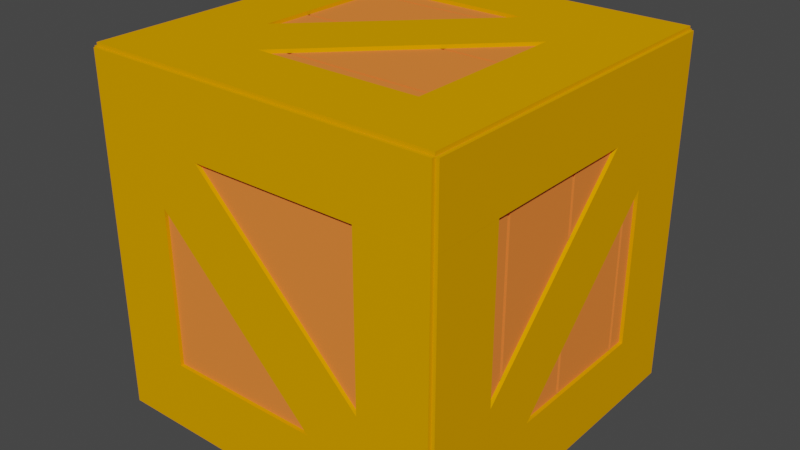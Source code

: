 # Source: blend.blend  (saved by Blender 3.4.6; exported with 4.5.12 LTS)
import bpy
from mathutils import Matrix  # noqa: F401  (used for matrix-valued properties, if any)

bpy.ops.wm.read_factory_settings(use_empty=True)
scene = bpy.context.scene
scene.name = 'Scene'

# ---- collections
col_collection = bpy.data.collections.new('Collection'); scene.collection.children.link(col_collection)

# ---- materials (node trees are filled in below, after node groups)
mat_001 = bpy.data.materials.new('매테리얼.001')
mat_001.use_transparent_shadow = False
mat_001.diffuse_color = (1.0, 0.2353, 0.04503, 1.0)
mat_x = bpy.data.materials.new('매테리얼')
mat_x.use_transparent_shadow = False
mat_x.diffuse_color = (0.8, 0.3411, 0.0, 1.0)
mat_002 = bpy.data.materials.new('매테리얼.002')
mat_002.use_transparent_shadow = False
mat_002.diffuse_color = (0.8, 0.3411, 0.0, 1.0)
mat_004 = bpy.data.materials.new('매테리얼.004')
mat_004.use_transparent_shadow = False
mat_004.diffuse_color = (0.8, 0.3411, 0.0, 1.0)
mat_006 = bpy.data.materials.new('매테리얼.006')
mat_006.use_transparent_shadow = False
mat_006.diffuse_color = (0.8, 0.3411, 0.0, 1.0)
mat_007 = bpy.data.materials.new('매테리얼.007')
mat_007.use_transparent_shadow = False
mat_007.diffuse_color = (0.8, 0.3411, 0.0, 1.0)
mat_008 = bpy.data.materials.new('매테리얼.008')
mat_008.use_transparent_shadow = False
mat_008.diffuse_color = (0.8, 0.3411, 0.0, 1.0)

# ---- material node trees

# ---- world
world_world = bpy.data.worlds.new('World'); scene.world = world_world
world_world.use_nodes = True; world_world.node_tree.nodes.clear()
_N = world_world.node_tree.nodes; _L = world_world.node_tree.links
n0 = _N.new('ShaderNodeOutputWorld'); n0.name = 'World Output'; n0.location = (300, 300)
n1 = _N.new('ShaderNodeBackground'); n1.name = 'Background'; n1.location = (10, 300)
n1.inputs[0].default_value = (0.05088, 0.05088, 0.05088, 1.0)
_L.new(n1.outputs[0], n0.inputs[0])
n0.is_active_output = True
world_world.color = (0.05088, 0.05088, 0.05088)
world_world.use_sun_shadow = False
world_world.sun_shadow_jitter_overblur = 0.0

# ---- meshes
me_x = bpy.data.meshes.new('큐브')
me_x.from_pydata([(-1.0, -1.0, -1.0), (-1.0, -1.0, 1.0), (-1.0, 1.0, -1.0), (-1.0, 1.0, 1.0), (1.0, -1.0, -1.0), (1.0, -1.0, 1.0), (1.0, 1.0, -1.0), (1.0, 1.0, 1.0), (-1.0, 0.51, 1.0), (-1.0, 0.49, 1.0), (-1.0, 0.49, -1.0), (-1.0, 0.51, -1.0), (1.0, 0.49, 1.0), (1.0, 0.51, 1.0), (1.0, 0.51, -1.0), (1.0, 0.49, -1.0), (-1.0, 0.01, 1.0), (-1.0, -0.01, 1.0), (-1.0, 0.01, -1.0), (-1.0, -0.01, -1.0), (1.0, -0.01, -1.0), (1.0, 0.01, -1.0), (1.0, 0.01, 1.0), (1.0, -0.01, 1.0), (-1.0, -0.49, 1.0), (-1.0, -0.51, 1.0), (-1.0, -0.51, -1.0), (-1.0, -0.49, -1.0), (1.0, -0.49, -1.0), (1.0, -0.51, -1.0), (1.0, -0.51, 1.0), (1.0, -0.49, 1.0)], [], [(3, 2, 11, 8), (9, 10, 18, 16), (17, 19, 27, 24), (0, 1, 25, 26), (2, 3, 7, 6), (15, 12, 22, 21), (20, 23, 31, 28), (5, 4, 29, 30), (6, 7, 13, 14), (4, 5, 1, 0), (18, 10, 15, 21), (19, 20, 28, 27), (4, 0, 26, 29), (2, 6, 14, 11), (25, 1, 5, 30), (31, 23, 17, 24), (22, 12, 9, 16), (13, 7, 3, 8), (14, 13, 8, 11), (9, 12, 15, 10), (16, 18, 21, 22), (17, 23, 20, 19), (24, 27, 28, 31), (29, 26, 25, 30)])
me_x.polygons.foreach_set('material_index', [0, 0, 0, 0, 0, 0, 0, 0, 0, 0, 0, 0, 0, 0, 0, 0, 0, 0, 568, 568, 568, 568, 568, 568])
_uv = me_x.uv_layers.new(name='UV 맵')
_uv.uv.foreach_set('vector', [0.625, 0.25, 0.375, 0.25, 0.375, 0.1887, 0.625, 0.1887, 0.625, 0.1863, 0.375, 0.1863, 0.375, 0.1262, 0.625, 0.1262, 0.625, 0.1238, 0.375, 0.1238, 0.375, 0.06375, 0.625, 0.06375, 0.375, 0.0, 0.625, 0.0, 0.625, 0.06125, 0.375, 0.06125, 0.375, 0.25, 0.625, 0.25, 0.625, 0.5, 0.375, 0.5, 0.375, 0.5638, 0.625, 0.5638, 0.625, 0.6238, 0.375, 0.6238, 0.375, 0.6263, 0.625, 0.6263, 0.625, 0.6863, 0.375, 0.6863, 0.625, 0.75, 0.375, 0.75, 0.375, 0.6888, 0.625, 0.6888, 0.375, 0.5, 0.625, 0.5, 0.625, 0.5612, 0.375, 0.5612, 0.375, 0.75, 0.625, 0.75, 0.625, 1.0, 0.375, 1.0, 0.125, 0.6238, 0.125, 0.5638, 0.375, 0.5638, 0.375, 0.6238, 0.125, 0.6263, 0.375, 0.6263, 0.375, 0.6863, 0.125, 0.6863, 0.375, 0.75, 0.125, 0.75, 0.125, 0.6888, 0.375, 0.6888, 0.125, 0.5, 0.375, 0.5, 0.375, 0.5612, 0.125, 0.5612, 0.875, 0.6888, 0.875, 0.75, 0.625, 0.75, 0.625, 0.6888, 0.625, 0.6863, 0.625, 0.6263, 0.875, 0.6263, 0.875, 0.6863, 0.625, 0.6238, 0.625, 0.5638, 0.875, 0.5638, 0.875, 0.6238, 0.625, 0.5612, 0.625, 0.5, 0.875, 0.5, 0.875, 0.5612, 0.4395, 0.4425, 0.5605, 0.4425, 0.5605, 0.3075, 0.4395, 0.3075, 0.5605, 0.9425, 0.5605, 0.8075, 0.4395, 0.8075, 0.4395, 0.9425, 0.5763, 0.304, 0.4237, 0.304, 0.4237, 0.446, 0.5763, 0.446, 0.5763, 0.946, 0.5763, 0.804, 0.4237, 0.804, 0.4237, 0.946, 0.5883, 0.283, 0.4117, 0.283, 0.4117, 0.467, 0.5883, 0.467, 0.4117, 0.783, 0.4117, 0.967, 0.5883, 0.967, 0.5883, 0.783])
me_x.materials.append(mat_001)
me_x.update()
me_005 = bpy.data.meshes.new('큐브.005')
me_005.from_pydata([(-1.0, -1.0, 1.0), (-1.0, 1.0, 1.0), (1.0, -1.0, 1.0), (1.0, 1.0, 1.0), (-1.0, -1.0, -0.6), (-1.0, 1.0, -0.6), (1.0, 1.0, -0.6), (1.0, -1.0, -0.6)], [], [(4, 0, 1, 5), (5, 1, 3, 6), (6, 3, 2, 7), (7, 2, 0, 4), (3, 1, 0, 2), (5, 6, 7, 4)])
me_005.polygons.foreach_set('material_index', [0, 0, 0, 0, 0, 568])
_uv = me_005.uv_layers.new(name='UV 맵')
_uv.uv.foreach_set('vector', [0.425, 0.0, 0.625, 0.0, 0.625, 0.25, 0.425, 0.25, 0.425, 0.25, 0.625, 0.25, 0.625, 0.5, 0.425, 0.5, 0.425, 0.5, 0.625, 0.5, 0.625, 0.75, 0.425, 0.75, 0.425, 0.75, 0.625, 0.75, 0.625, 1.0, 0.425, 1.0, 0.625, 0.5, 0.875, 0.5, 0.875, 0.75, 0.625, 0.75, 0.575, 0.3125, 0.575, 0.4375, 0.575, 0.4375, 0.575, 0.3125])
me_005.materials.append(mat_x)
me_005.update()
me_006 = bpy.data.meshes.new('큐브.006')
me_006.from_pydata([(-1.0, -1.0, -1.0), (-1.0, 1.0, -1.0), (1.0, -1.0, -1.0), (1.0, 1.0, -1.0), (-1.0, 1.0, 0.6), (1.0, 1.0, 0.6), (1.0, -1.0, 0.6), (-1.0, -1.0, 0.6)], [], [(4, 1, 0, 7), (5, 3, 1, 4), (6, 2, 3, 5), (7, 0, 2, 6), (1, 3, 2, 0), (7, 6, 5, 4)])
me_006.polygons.foreach_set('material_index', [0, 0, 0, 0, 0, 568])
_uv = me_006.uv_layers.new(name='UV 맵')
_uv.uv.foreach_set('vector', [0.575, 0.25, 0.375, 0.25, 0.375, 0.0, 0.575, 0.0, 0.575, 0.5, 0.375, 0.5, 0.375, 0.25, 0.575, 0.25, 0.575, 0.75, 0.375, 0.75, 0.375, 0.5, 0.575, 0.5, 0.575, 1.0, 0.375, 1.0, 0.375, 0.75, 0.575, 0.75, 0.125, 0.5, 0.375, 0.5, 0.375, 0.75, 0.125, 0.75, 0.375, 1.0, 0.375, 0.75, 0.375, 0.75, 0.375, 1.0])
me_006.materials.append(mat_x)
me_006.update()
me_007 = bpy.data.meshes.new('큐브.007')
me_007.from_pydata([(-1.0, -1.0, 1.0), (-1.0, 1.0, 1.0), (1.0, -1.0, 1.0), (1.0, 1.0, 1.0), (-1.0, -1.0, -0.6), (-1.0, 1.0, -0.6), (1.0, 1.0, -0.6), (1.0, -1.0, -0.6)], [], [(4, 0, 1, 5), (5, 1, 3, 6), (6, 3, 2, 7), (7, 2, 0, 4), (3, 1, 0, 2), (5, 6, 7, 4)])
me_007.polygons.foreach_set('material_index', [0, 0, 0, 0, 0, 568])
_uv = me_007.uv_layers.new(name='UV 맵')
_uv.uv.foreach_set('vector', [0.425, 0.0, 0.625, 0.0, 0.625, 0.25, 0.425, 0.25, 0.425, 0.25, 0.625, 0.25, 0.625, 0.5, 0.425, 0.5, 0.425, 0.5, 0.625, 0.5, 0.625, 0.75, 0.425, 0.75, 0.425, 0.75, 0.625, 0.75, 0.625, 1.0, 0.425, 1.0, 0.625, 0.5, 0.875, 0.5, 0.875, 0.75, 0.625, 0.75, 0.425, 0.9375, 0.425, 0.8125, 0.425, 0.8125, 0.425, 0.9375])
me_007.materials.append(mat_x)
me_007.update()
me_010 = bpy.data.meshes.new('큐브.010')
me_010.from_pydata([(-1.0, -1.0, -1.0), (-1.0, 1.0, -1.0), (1.0, -1.0, -1.0), (1.0, 1.0, -1.0), (-1.0, -1.0, 0.6), (-1.0, 1.0, 0.6), (1.0, 1.0, 0.6), (1.0, -1.0, 0.6), (1.0, 1.0, 0.6), (1.0, -1.0, 0.6)], [], [(1, 0, 4, 5), (6, 8, 3, 1, 5), (9, 2, 3, 8), (7, 4, 0, 2, 9), (1, 3, 2, 0), (5, 4, 7, 6), (6, 7, 9, 8)])
me_010.polygons.foreach_set('material_index', [0, 0, 0, 0, 0, 568, 568])
_uv = me_010.uv_layers.new(name='UV 맵')
_uv.uv.foreach_set('vector', [0.375, 0.25, 0.375, 0.0, 0.575, 0.0, 0.575, 0.25, 0.575, 0.5, 0.575, 0.5, 0.375, 0.5, 0.375, 0.25, 0.575, 0.25, 0.575, 0.75, 0.375, 0.75, 0.375, 0.5, 0.575, 0.5, 0.575, 0.75, 0.575, 1.0, 0.375, 1.0, 0.375, 0.75, 0.575, 0.75, 0.125, 0.5, 0.375, 0.5, 0.375, 0.75, 0.125, 0.75, 0.575, 0.25, 0.575, 0.25, 0.575, 0.5, 0.575, 0.5, 0.575, 0.4375, 0.575, 0.4375, 0.575, 0.4375, 0.575, 0.4375])
me_010.materials.append(mat_x)
me_010.update()
me_016 = bpy.data.meshes.new('큐브.016')
me_016.from_pydata([(-1.0, -1.0, -0.6485), (1.0, -1.0, -0.6485), (-1.0, 0.08983, -0.8665), (-1.0, 1.0, -0.6845), (1.0, 1.0, -0.6845), (1.0, 0.08983, -0.8665), (-1.0, 0.08983, 0.8306), (-1.0, -0.7574, 1.0), (-1.0, -1.0, 0.6126), (1.0, 0.08983, 0.8306), (1.0, -0.7574, 1.0), (1.0, -1.0, 0.6126), (-1.0, -0.7574, 1.0), (-1.0, 1.0, 0.6485), (1.0, 1.0, 0.6485), (1.0, -0.7574, 1.0)], [], [(3, 2, 0, 8, 6, 7, 12, 13), (4, 3, 13, 14), (15, 10, 9, 11, 1, 5, 4, 14), (8, 0, 1, 11), (12, 7, 10, 15), (1, 0, 2, 5), (3, 4, 5, 2), (11, 9, 6, 8), (6, 9, 10, 7), (15, 14, 13, 12)])
me_016.polygons.foreach_set('material_index', [0, 0, 0, 0, 0, 568, 568, 568, 568, 568])
_uv = me_016.uv_layers.new(name='UV 맵')
_uv.uv.foreach_set('vector', [0.4144, 0.25, 0.3917, 0.1362, 0.4189, 0.0, 0.5766, 0.0, 0.6038, 0.1362, 0.625, 0.03033, 0.625, 0.03033, 0.5811, 0.25, 0.4144, 0.5, 0.4144, 0.25, 0.5811, 0.25, 0.5811, 0.5, 0.625, 0.7197, 0.625, 0.7197, 0.6038, 0.6138, 0.5766, 0.75, 0.4189, 0.75, 0.3917, 0.6138, 0.4144, 0.5, 0.5811, 0.5, 0.5766, 1.0, 0.4189, 1.0, 0.4189, 0.75, 0.5766, 0.75, 0.875, 0.7197, 0.875, 0.7197, 0.625, 0.7197, 0.625, 0.7197, 0.5365, 0.8663, 0.5365, 0.8837, 0.575, 0.8837, 0.575, 0.8663, 0.4572, 0.8837, 0.4572, 0.8663, 0.425, 0.8663, 0.425, 0.8837, 0.5365, 0.3837, 0.575, 0.3837, 0.575, 0.3663, 0.5365, 0.3663, 0.575, 0.3663, 0.575, 0.3837, 0.575, 0.3837, 0.575, 0.3663, 0.395, 0.3837, 0.4572, 0.3837, 0.4572, 0.3663, 0.395, 0.3663])
me_016.materials.append(mat_x)
me_016.update()
me_023 = bpy.data.meshes.new('큐브.023')
me_023.from_pydata([(-1.0, -1.0, -0.6485), (1.0, -1.0, -0.6485), (-1.0, 0.08983, -0.8665), (-1.0, 1.0, -0.6845), (1.0, 1.0, -0.6845), (1.0, 0.08983, -0.8665), (-1.0, 0.08983, 0.8306), (-1.0, -0.7574, 1.0), (-1.0, -1.0, 0.6126), (1.0, 0.08983, 0.8306), (1.0, -0.7574, 1.0), (1.0, -1.0, 0.6126), (-1.0, -0.7574, 1.0), (-1.0, 1.0, 0.6485), (1.0, 1.0, 0.6485), (1.0, -0.7574, 1.0)], [], [(3, 2, 0, 8, 6, 7, 12, 13), (4, 3, 13, 14), (15, 10, 9, 11, 1, 5, 4, 14), (8, 0, 1, 11), (12, 7, 10, 15), (1, 0, 2, 5), (3, 4, 5, 2), (11, 9, 6, 8), (6, 9, 10, 7), (15, 14, 13, 12)])
me_023.polygons.foreach_set('material_index', [0, 0, 0, 0, 0, 568, 568, 568, 568, 568])
_uv = me_023.uv_layers.new(name='UV 맵')
_uv.uv.foreach_set('vector', [0.4144, 0.25, 0.3917, 0.1362, 0.4189, 0.0, 0.5766, 0.0, 0.6038, 0.1362, 0.625, 0.03033, 0.625, 0.03033, 0.5811, 0.25, 0.4144, 0.5, 0.4144, 0.25, 0.5811, 0.25, 0.5811, 0.5, 0.625, 0.7197, 0.625, 0.7197, 0.6038, 0.6138, 0.5766, 0.75, 0.4189, 0.75, 0.3917, 0.6138, 0.4144, 0.5, 0.5811, 0.5, 0.5766, 1.0, 0.4189, 1.0, 0.4189, 0.75, 0.5766, 0.75, 0.875, 0.7197, 0.875, 0.7197, 0.625, 0.7197, 0.625, 0.7197, 0.5365, 0.8663, 0.5365, 0.8837, 0.575, 0.8837, 0.575, 0.8663, 0.4572, 0.8837, 0.4572, 0.8663, 0.425, 0.8663, 0.425, 0.8837, 0.5365, 0.3837, 0.575, 0.3837, 0.575, 0.3663, 0.5365, 0.3663, 0.575, 0.3663, 0.575, 0.3837, 0.575, 0.3837, 0.575, 0.3663, 0.395, 0.3837, 0.4572, 0.3837, 0.4572, 0.3663, 0.395, 0.3663])
me_023.materials.append(mat_002)
me_023.update()
me_024 = bpy.data.meshes.new('큐브.024')
me_024.from_pydata([(-1.0, -1.0, -1.0), (-1.0, 1.0, -1.0), (1.0, -1.0, -1.0), (1.0, 1.0, -1.0), (-1.0, -1.0, 0.6), (-1.0, 1.0, 0.6), (1.0, 1.0, 0.6), (1.0, -1.0, 0.6), (1.0, 1.0, 0.6), (1.0, -1.0, 0.6)], [], [(1, 0, 4, 5), (6, 8, 3, 1, 5), (9, 2, 3, 8), (7, 4, 0, 2, 9), (1, 3, 2, 0), (5, 4, 7, 6), (6, 7, 9, 8)])
me_024.polygons.foreach_set('material_index', [0, 0, 0, 0, 0, 568, 568])
_uv = me_024.uv_layers.new(name='UV 맵')
_uv.uv.foreach_set('vector', [0.375, 0.25, 0.375, 0.0, 0.575, 0.0, 0.575, 0.25, 0.575, 0.5, 0.575, 0.5, 0.375, 0.5, 0.375, 0.25, 0.575, 0.25, 0.575, 0.75, 0.375, 0.75, 0.375, 0.5, 0.575, 0.5, 0.575, 0.75, 0.575, 1.0, 0.375, 1.0, 0.375, 0.75, 0.575, 0.75, 0.125, 0.5, 0.375, 0.5, 0.375, 0.75, 0.125, 0.75, 0.575, 0.25, 0.575, 0.25, 0.575, 0.5, 0.575, 0.5, 0.575, 0.4375, 0.575, 0.4375, 0.575, 0.4375, 0.575, 0.4375])
me_024.materials.append(mat_002)
me_024.update()
me_025 = bpy.data.meshes.new('큐브.025')
me_025.from_pydata([(-1.0, -1.0, 1.0), (-1.0, 1.0, 1.0), (1.0, -1.0, 1.0), (1.0, 1.0, 1.0), (-1.0, -1.0, -0.6), (-1.0, 1.0, -0.6), (1.0, 1.0, -0.6), (1.0, -1.0, -0.6)], [], [(4, 0, 1, 5), (5, 1, 3, 6), (6, 3, 2, 7), (7, 2, 0, 4), (3, 1, 0, 2), (5, 6, 7, 4)])
me_025.polygons.foreach_set('material_index', [0, 0, 0, 0, 0, 568])
_uv = me_025.uv_layers.new(name='UV 맵')
_uv.uv.foreach_set('vector', [0.425, 0.0, 0.625, 0.0, 0.625, 0.25, 0.425, 0.25, 0.425, 0.25, 0.625, 0.25, 0.625, 0.5, 0.425, 0.5, 0.425, 0.5, 0.625, 0.5, 0.625, 0.75, 0.425, 0.75, 0.425, 0.75, 0.625, 0.75, 0.625, 1.0, 0.425, 1.0, 0.625, 0.5, 0.875, 0.5, 0.875, 0.75, 0.625, 0.75, 0.425, 0.9375, 0.425, 0.8125, 0.425, 0.8125, 0.425, 0.9375])
me_025.materials.append(mat_002)
me_025.update()
me_026 = bpy.data.meshes.new('큐브.026')
me_026.from_pydata([(-1.0, -1.0, -1.0), (-1.0, 1.0, -1.0), (1.0, -1.0, -1.0), (1.0, 1.0, -1.0), (-1.0, 1.0, 0.6), (1.0, 1.0, 0.6), (1.0, -1.0, 0.6), (-1.0, -1.0, 0.6)], [], [(4, 1, 0, 7), (5, 3, 1, 4), (6, 2, 3, 5), (7, 0, 2, 6), (1, 3, 2, 0), (7, 6, 5, 4)])
me_026.polygons.foreach_set('material_index', [0, 0, 0, 0, 0, 568])
_uv = me_026.uv_layers.new(name='UV 맵')
_uv.uv.foreach_set('vector', [0.575, 0.25, 0.375, 0.25, 0.375, 0.0, 0.575, 0.0, 0.575, 0.5, 0.375, 0.5, 0.375, 0.25, 0.575, 0.25, 0.575, 0.75, 0.375, 0.75, 0.375, 0.5, 0.575, 0.5, 0.575, 1.0, 0.375, 1.0, 0.375, 0.75, 0.575, 0.75, 0.125, 0.5, 0.375, 0.5, 0.375, 0.75, 0.125, 0.75, 0.375, 1.0, 0.375, 0.75, 0.375, 0.75, 0.375, 1.0])
me_026.materials.append(mat_002)
me_026.update()
me_027 = bpy.data.meshes.new('큐브.027')
me_027.from_pydata([(-1.0, -1.0, 1.0), (-1.0, 1.0, 1.0), (1.0, -1.0, 1.0), (1.0, 1.0, 1.0), (-1.0, -1.0, -0.6), (-1.0, 1.0, -0.6), (1.0, 1.0, -0.6), (1.0, -1.0, -0.6)], [], [(4, 0, 1, 5), (5, 1, 3, 6), (6, 3, 2, 7), (7, 2, 0, 4), (3, 1, 0, 2), (5, 6, 7, 4)])
me_027.polygons.foreach_set('material_index', [0, 0, 0, 0, 0, 568])
_uv = me_027.uv_layers.new(name='UV 맵')
_uv.uv.foreach_set('vector', [0.425, 0.0, 0.625, 0.0, 0.625, 0.25, 0.425, 0.25, 0.425, 0.25, 0.625, 0.25, 0.625, 0.5, 0.425, 0.5, 0.425, 0.5, 0.625, 0.5, 0.625, 0.75, 0.425, 0.75, 0.425, 0.75, 0.625, 0.75, 0.625, 1.0, 0.425, 1.0, 0.625, 0.5, 0.875, 0.5, 0.875, 0.75, 0.625, 0.75, 0.575, 0.3125, 0.575, 0.4375, 0.575, 0.4375, 0.575, 0.3125])
me_027.materials.append(mat_002)
me_027.update()
me_033 = bpy.data.meshes.new('큐브.033')
me_033.from_pydata([(-1.0, -1.0, -0.6485), (1.0, -1.0, -0.6485), (-1.0, 0.08983, -0.8665), (-1.0, 1.0, -0.6845), (1.0, 1.0, -0.6845), (1.0, 0.08983, -0.8665), (-1.0, 0.08983, 0.8306), (-1.0, -0.7574, 1.0), (-1.0, -1.0, 0.6126), (1.0, 0.08983, 0.8306), (1.0, -0.7574, 1.0), (1.0, -1.0, 0.6126), (-1.0, -0.7574, 1.0), (-1.0, 1.0, 0.6485), (1.0, 1.0, 0.6485), (1.0, -0.7574, 1.0)], [], [(3, 2, 0, 8, 6, 7, 12, 13), (4, 3, 13, 14), (15, 10, 9, 11, 1, 5, 4, 14), (8, 0, 1, 11), (12, 7, 10, 15), (1, 0, 2, 5), (3, 4, 5, 2), (11, 9, 6, 8), (6, 9, 10, 7), (15, 14, 13, 12)])
me_033.polygons.foreach_set('material_index', [0, 0, 0, 0, 0, 568, 568, 568, 568, 568])
_uv = me_033.uv_layers.new(name='UV 맵')
_uv.uv.foreach_set('vector', [0.4144, 0.25, 0.3917, 0.1362, 0.4189, 0.0, 0.5766, 0.0, 0.6038, 0.1362, 0.625, 0.03033, 0.625, 0.03033, 0.5811, 0.25, 0.4144, 0.5, 0.4144, 0.25, 0.5811, 0.25, 0.5811, 0.5, 0.625, 0.7197, 0.625, 0.7197, 0.6038, 0.6138, 0.5766, 0.75, 0.4189, 0.75, 0.3917, 0.6138, 0.4144, 0.5, 0.5811, 0.5, 0.5766, 1.0, 0.4189, 1.0, 0.4189, 0.75, 0.5766, 0.75, 0.875, 0.7197, 0.875, 0.7197, 0.625, 0.7197, 0.625, 0.7197, 0.5365, 0.8663, 0.5365, 0.8837, 0.575, 0.8837, 0.575, 0.8663, 0.4572, 0.8837, 0.4572, 0.8663, 0.425, 0.8663, 0.425, 0.8837, 0.5365, 0.3837, 0.575, 0.3837, 0.575, 0.3663, 0.5365, 0.3663, 0.575, 0.3663, 0.575, 0.3837, 0.575, 0.3837, 0.575, 0.3663, 0.395, 0.3837, 0.4572, 0.3837, 0.4572, 0.3663, 0.395, 0.3663])
me_033.materials.append(mat_004)
me_033.update()
me_034 = bpy.data.meshes.new('큐브.034')
me_034.from_pydata([(-1.0, -1.0, -1.0), (-1.0, 1.0, -1.0), (1.0, -1.0, -1.0), (1.0, 1.0, -1.0), (-1.0, -1.0, 0.6), (-1.0, 1.0, 0.6), (1.0, 1.0, 0.6), (1.0, -1.0, 0.6), (1.0, 1.0, 0.6), (1.0, -1.0, 0.6)], [], [(1, 0, 4, 5), (6, 8, 3, 1, 5), (9, 2, 3, 8), (7, 4, 0, 2, 9), (1, 3, 2, 0), (5, 4, 7, 6), (6, 7, 9, 8)])
me_034.polygons.foreach_set('material_index', [0, 0, 0, 0, 0, 568, 568])
_uv = me_034.uv_layers.new(name='UV 맵')
_uv.uv.foreach_set('vector', [0.375, 0.25, 0.375, 0.0, 0.575, 0.0, 0.575, 0.25, 0.575, 0.5, 0.575, 0.5, 0.375, 0.5, 0.375, 0.25, 0.575, 0.25, 0.575, 0.75, 0.375, 0.75, 0.375, 0.5, 0.575, 0.5, 0.575, 0.75, 0.575, 1.0, 0.375, 1.0, 0.375, 0.75, 0.575, 0.75, 0.125, 0.5, 0.375, 0.5, 0.375, 0.75, 0.125, 0.75, 0.575, 0.25, 0.575, 0.25, 0.575, 0.5, 0.575, 0.5, 0.575, 0.4375, 0.575, 0.4375, 0.575, 0.4375, 0.575, 0.4375])
me_034.materials.append(mat_004)
me_034.update()
me_035 = bpy.data.meshes.new('큐브.035')
me_035.from_pydata([(-1.0, -1.0, 1.0), (-1.0, 1.0, 1.0), (1.0, -1.0, 1.0), (1.0, 1.0, 1.0), (-1.0, -1.0, -0.6), (-1.0, 1.0, -0.6), (1.0, 1.0, -0.6), (1.0, -1.0, -0.6)], [], [(4, 0, 1, 5), (5, 1, 3, 6), (6, 3, 2, 7), (7, 2, 0, 4), (3, 1, 0, 2), (5, 6, 7, 4)])
me_035.polygons.foreach_set('material_index', [0, 0, 0, 0, 0, 568])
_uv = me_035.uv_layers.new(name='UV 맵')
_uv.uv.foreach_set('vector', [0.425, 0.0, 0.625, 0.0, 0.625, 0.25, 0.425, 0.25, 0.425, 0.25, 0.625, 0.25, 0.625, 0.5, 0.425, 0.5, 0.425, 0.5, 0.625, 0.5, 0.625, 0.75, 0.425, 0.75, 0.425, 0.75, 0.625, 0.75, 0.625, 1.0, 0.425, 1.0, 0.625, 0.5, 0.875, 0.5, 0.875, 0.75, 0.625, 0.75, 0.425, 0.9375, 0.425, 0.8125, 0.425, 0.8125, 0.425, 0.9375])
me_035.materials.append(mat_004)
me_035.update()
me_036 = bpy.data.meshes.new('큐브.036')
me_036.from_pydata([(-1.0, -1.0, -1.0), (-1.0, 1.0, -1.0), (1.0, -1.0, -1.0), (1.0, 1.0, -1.0), (-1.0, 1.0, 0.6), (1.0, 1.0, 0.6), (1.0, -1.0, 0.6), (-1.0, -1.0, 0.6)], [], [(4, 1, 0, 7), (5, 3, 1, 4), (6, 2, 3, 5), (7, 0, 2, 6), (1, 3, 2, 0), (7, 6, 5, 4)])
me_036.polygons.foreach_set('material_index', [0, 0, 0, 0, 0, 568])
_uv = me_036.uv_layers.new(name='UV 맵')
_uv.uv.foreach_set('vector', [0.575, 0.25, 0.375, 0.25, 0.375, 0.0, 0.575, 0.0, 0.575, 0.5, 0.375, 0.5, 0.375, 0.25, 0.575, 0.25, 0.575, 0.75, 0.375, 0.75, 0.375, 0.5, 0.575, 0.5, 0.575, 1.0, 0.375, 1.0, 0.375, 0.75, 0.575, 0.75, 0.125, 0.5, 0.375, 0.5, 0.375, 0.75, 0.125, 0.75, 0.375, 1.0, 0.375, 0.75, 0.375, 0.75, 0.375, 1.0])
me_036.materials.append(mat_004)
me_036.update()
me_037 = bpy.data.meshes.new('큐브.037')
me_037.from_pydata([(-1.0, -1.0, 1.0), (-1.0, 1.0, 1.0), (1.0, -1.0, 1.0), (1.0, 1.0, 1.0), (-1.0, -1.0, -0.6), (-1.0, 1.0, -0.6), (1.0, 1.0, -0.6), (1.0, -1.0, -0.6)], [], [(4, 0, 1, 5), (5, 1, 3, 6), (6, 3, 2, 7), (7, 2, 0, 4), (3, 1, 0, 2), (5, 6, 7, 4)])
me_037.polygons.foreach_set('material_index', [0, 0, 0, 0, 0, 568])
_uv = me_037.uv_layers.new(name='UV 맵')
_uv.uv.foreach_set('vector', [0.425, 0.0, 0.625, 0.0, 0.625, 0.25, 0.425, 0.25, 0.425, 0.25, 0.625, 0.25, 0.625, 0.5, 0.425, 0.5, 0.425, 0.5, 0.625, 0.5, 0.625, 0.75, 0.425, 0.75, 0.425, 0.75, 0.625, 0.75, 0.625, 1.0, 0.425, 1.0, 0.625, 0.5, 0.875, 0.5, 0.875, 0.75, 0.625, 0.75, 0.575, 0.3125, 0.575, 0.4375, 0.575, 0.4375, 0.575, 0.3125])
me_037.materials.append(mat_004)
me_037.update()
me_043 = bpy.data.meshes.new('큐브.043')
me_043.from_pydata([(-1.0, -1.0, -0.6485), (1.0, -1.0, -0.6485), (-1.0, 0.08983, -0.8665), (-1.0, 1.0, -0.6845), (1.0, 1.0, -0.6845), (1.0, 0.08983, -0.8665), (-1.0, 0.08983, 0.8306), (-1.0, -0.7574, 1.0), (-1.0, -1.0, 0.6126), (1.0, 0.08983, 0.8306), (1.0, -0.7574, 1.0), (1.0, -1.0, 0.6126), (-1.0, -0.7574, 1.0), (-1.0, 1.0, 0.6485), (1.0, 1.0, 0.6485), (1.0, -0.7574, 1.0)], [], [(3, 2, 0, 8, 6, 7, 12, 13), (4, 3, 13, 14), (15, 10, 9, 11, 1, 5, 4, 14), (8, 0, 1, 11), (12, 7, 10, 15), (1, 0, 2, 5), (3, 4, 5, 2), (11, 9, 6, 8), (6, 9, 10, 7), (15, 14, 13, 12)])
me_043.polygons.foreach_set('material_index', [0, 0, 0, 0, 0, 568, 568, 568, 568, 568])
_uv = me_043.uv_layers.new(name='UV 맵')
_uv.uv.foreach_set('vector', [0.4144, 0.25, 0.3917, 0.1362, 0.4189, 0.0, 0.5766, 0.0, 0.6038, 0.1362, 0.625, 0.03033, 0.625, 0.03033, 0.5811, 0.25, 0.4144, 0.5, 0.4144, 0.25, 0.5811, 0.25, 0.5811, 0.5, 0.625, 0.7197, 0.625, 0.7197, 0.6038, 0.6138, 0.5766, 0.75, 0.4189, 0.75, 0.3917, 0.6138, 0.4144, 0.5, 0.5811, 0.5, 0.5766, 1.0, 0.4189, 1.0, 0.4189, 0.75, 0.5766, 0.75, 0.875, 0.7197, 0.875, 0.7197, 0.625, 0.7197, 0.625, 0.7197, 0.5365, 0.8663, 0.5365, 0.8837, 0.575, 0.8837, 0.575, 0.8663, 0.4572, 0.8837, 0.4572, 0.8663, 0.425, 0.8663, 0.425, 0.8837, 0.5365, 0.3837, 0.575, 0.3837, 0.575, 0.3663, 0.5365, 0.3663, 0.575, 0.3663, 0.575, 0.3837, 0.575, 0.3837, 0.575, 0.3663, 0.395, 0.3837, 0.4572, 0.3837, 0.4572, 0.3663, 0.395, 0.3663])
me_043.materials.append(mat_006)
me_043.update()
me_044 = bpy.data.meshes.new('큐브.044')
me_044.from_pydata([(-1.0, -1.0, -1.0), (-1.0, 1.0, -1.0), (1.0, -1.0, -1.0), (1.0, 1.0, -1.0), (-1.0, -1.0, 0.6), (-1.0, 1.0, 0.6), (1.0, 1.0, 0.6), (1.0, -1.0, 0.6), (1.0, 1.0, 0.6), (1.0, -1.0, 0.6)], [], [(1, 0, 4, 5), (6, 8, 3, 1, 5), (9, 2, 3, 8), (7, 4, 0, 2, 9), (1, 3, 2, 0), (5, 4, 7, 6), (6, 7, 9, 8)])
me_044.polygons.foreach_set('material_index', [0, 0, 0, 0, 0, 568, 568])
_uv = me_044.uv_layers.new(name='UV 맵')
_uv.uv.foreach_set('vector', [0.375, 0.25, 0.375, 0.0, 0.575, 0.0, 0.575, 0.25, 0.575, 0.5, 0.575, 0.5, 0.375, 0.5, 0.375, 0.25, 0.575, 0.25, 0.575, 0.75, 0.375, 0.75, 0.375, 0.5, 0.575, 0.5, 0.575, 0.75, 0.575, 1.0, 0.375, 1.0, 0.375, 0.75, 0.575, 0.75, 0.125, 0.5, 0.375, 0.5, 0.375, 0.75, 0.125, 0.75, 0.575, 0.25, 0.575, 0.25, 0.575, 0.5, 0.575, 0.5, 0.575, 0.4375, 0.575, 0.4375, 0.575, 0.4375, 0.575, 0.4375])
me_044.materials.append(mat_006)
me_044.update()
me_045 = bpy.data.meshes.new('큐브.045')
me_045.from_pydata([(-1.0, -1.0, 1.0), (-1.0, 1.0, 1.0), (1.0, -1.0, 1.0), (1.0, 1.0, 1.0), (-1.0, -1.0, -0.6), (-1.0, 1.0, -0.6), (1.0, 1.0, -0.6), (1.0, -1.0, -0.6)], [], [(4, 0, 1, 5), (5, 1, 3, 6), (6, 3, 2, 7), (7, 2, 0, 4), (3, 1, 0, 2), (5, 6, 7, 4)])
me_045.polygons.foreach_set('material_index', [0, 0, 0, 0, 0, 568])
_uv = me_045.uv_layers.new(name='UV 맵')
_uv.uv.foreach_set('vector', [0.425, 0.0, 0.625, 0.0, 0.625, 0.25, 0.425, 0.25, 0.425, 0.25, 0.625, 0.25, 0.625, 0.5, 0.425, 0.5, 0.425, 0.5, 0.625, 0.5, 0.625, 0.75, 0.425, 0.75, 0.425, 0.75, 0.625, 0.75, 0.625, 1.0, 0.425, 1.0, 0.625, 0.5, 0.875, 0.5, 0.875, 0.75, 0.625, 0.75, 0.425, 0.9375, 0.425, 0.8125, 0.425, 0.8125, 0.425, 0.9375])
me_045.materials.append(mat_006)
me_045.update()
me_046 = bpy.data.meshes.new('큐브.046')
me_046.from_pydata([(-1.0, -1.0, -1.0), (-1.0, 1.0, -1.0), (1.0, -1.0, -1.0), (1.0, 1.0, -1.0), (-1.0, 1.0, 0.6), (1.0, 1.0, 0.6), (1.0, -1.0, 0.6), (-1.0, -1.0, 0.6)], [], [(4, 1, 0, 7), (5, 3, 1, 4), (6, 2, 3, 5), (7, 0, 2, 6), (1, 3, 2, 0), (7, 6, 5, 4)])
me_046.polygons.foreach_set('material_index', [0, 0, 0, 0, 0, 568])
_uv = me_046.uv_layers.new(name='UV 맵')
_uv.uv.foreach_set('vector', [0.575, 0.25, 0.375, 0.25, 0.375, 0.0, 0.575, 0.0, 0.575, 0.5, 0.375, 0.5, 0.375, 0.25, 0.575, 0.25, 0.575, 0.75, 0.375, 0.75, 0.375, 0.5, 0.575, 0.5, 0.575, 1.0, 0.375, 1.0, 0.375, 0.75, 0.575, 0.75, 0.125, 0.5, 0.375, 0.5, 0.375, 0.75, 0.125, 0.75, 0.375, 1.0, 0.375, 0.75, 0.375, 0.75, 0.375, 1.0])
me_046.materials.append(mat_006)
me_046.update()
me_047 = bpy.data.meshes.new('큐브.047')
me_047.from_pydata([(-1.0, -1.0, 1.0), (-1.0, 1.0, 1.0), (1.0, -1.0, 1.0), (1.0, 1.0, 1.0), (-1.0, -1.0, -0.6), (-1.0, 1.0, -0.6), (1.0, 1.0, -0.6), (1.0, -1.0, -0.6)], [], [(4, 0, 1, 5), (5, 1, 3, 6), (6, 3, 2, 7), (7, 2, 0, 4), (3, 1, 0, 2), (5, 6, 7, 4)])
me_047.polygons.foreach_set('material_index', [0, 0, 0, 0, 0, 568])
_uv = me_047.uv_layers.new(name='UV 맵')
_uv.uv.foreach_set('vector', [0.425, 0.0, 0.625, 0.0, 0.625, 0.25, 0.425, 0.25, 0.425, 0.25, 0.625, 0.25, 0.625, 0.5, 0.425, 0.5, 0.425, 0.5, 0.625, 0.5, 0.625, 0.75, 0.425, 0.75, 0.425, 0.75, 0.625, 0.75, 0.625, 1.0, 0.425, 1.0, 0.625, 0.5, 0.875, 0.5, 0.875, 0.75, 0.625, 0.75, 0.575, 0.3125, 0.575, 0.4375, 0.575, 0.4375, 0.575, 0.3125])
me_047.materials.append(mat_006)
me_047.update()
me_048 = bpy.data.meshes.new('큐브.048')
me_048.from_pydata([(-1.0, -1.0, 1.0), (-1.0, 1.0, 1.0), (1.0, -1.0, 1.0), (1.0, 1.0, 1.0), (-1.0, -1.0, -0.6), (-1.0, 1.0, -0.6), (1.0, 1.0, -0.6), (1.0, -1.0, -0.6)], [], [(4, 0, 1, 5), (5, 1, 3, 6), (6, 3, 2, 7), (7, 2, 0, 4), (3, 1, 0, 2), (5, 6, 7, 4)])
me_048.polygons.foreach_set('material_index', [0, 0, 0, 0, 0, 568])
_uv = me_048.uv_layers.new(name='UV 맵')
_uv.uv.foreach_set('vector', [0.425, 0.0, 0.625, 0.0, 0.625, 0.25, 0.425, 0.25, 0.425, 0.25, 0.625, 0.25, 0.625, 0.5, 0.425, 0.5, 0.425, 0.5, 0.625, 0.5, 0.625, 0.75, 0.425, 0.75, 0.425, 0.75, 0.625, 0.75, 0.625, 1.0, 0.425, 1.0, 0.625, 0.5, 0.875, 0.5, 0.875, 0.75, 0.625, 0.75, 0.575, 0.3125, 0.575, 0.4375, 0.575, 0.4375, 0.575, 0.3125])
me_048.materials.append(mat_007)
me_048.update()
me_049 = bpy.data.meshes.new('큐브.049')
me_049.from_pydata([(-1.0, -1.0, -1.0), (-1.0, 1.0, -1.0), (1.0, -1.0, -1.0), (1.0, 1.0, -1.0), (-1.0, 1.0, 0.6), (1.0, 1.0, 0.6), (1.0, -1.0, 0.6), (-1.0, -1.0, 0.6)], [], [(4, 1, 0, 7), (5, 3, 1, 4), (6, 2, 3, 5), (7, 0, 2, 6), (1, 3, 2, 0), (7, 6, 5, 4)])
me_049.polygons.foreach_set('material_index', [0, 0, 0, 0, 0, 568])
_uv = me_049.uv_layers.new(name='UV 맵')
_uv.uv.foreach_set('vector', [0.575, 0.25, 0.375, 0.25, 0.375, 0.0, 0.575, 0.0, 0.575, 0.5, 0.375, 0.5, 0.375, 0.25, 0.575, 0.25, 0.575, 0.75, 0.375, 0.75, 0.375, 0.5, 0.575, 0.5, 0.575, 1.0, 0.375, 1.0, 0.375, 0.75, 0.575, 0.75, 0.125, 0.5, 0.375, 0.5, 0.375, 0.75, 0.125, 0.75, 0.375, 1.0, 0.375, 0.75, 0.375, 0.75, 0.375, 1.0])
me_049.materials.append(mat_007)
me_049.update()
me_050 = bpy.data.meshes.new('큐브.050')
me_050.from_pydata([(-1.0, -1.0, 1.0), (-1.0, 1.0, 1.0), (1.0, -1.0, 1.0), (1.0, 1.0, 1.0), (-1.0, -1.0, -0.6), (-1.0, 1.0, -0.6), (1.0, 1.0, -0.6), (1.0, -1.0, -0.6)], [], [(4, 0, 1, 5), (5, 1, 3, 6), (6, 3, 2, 7), (7, 2, 0, 4), (3, 1, 0, 2), (5, 6, 7, 4)])
me_050.polygons.foreach_set('material_index', [0, 0, 0, 0, 0, 568])
_uv = me_050.uv_layers.new(name='UV 맵')
_uv.uv.foreach_set('vector', [0.425, 0.0, 0.625, 0.0, 0.625, 0.25, 0.425, 0.25, 0.425, 0.25, 0.625, 0.25, 0.625, 0.5, 0.425, 0.5, 0.425, 0.5, 0.625, 0.5, 0.625, 0.75, 0.425, 0.75, 0.425, 0.75, 0.625, 0.75, 0.625, 1.0, 0.425, 1.0, 0.625, 0.5, 0.875, 0.5, 0.875, 0.75, 0.625, 0.75, 0.425, 0.9375, 0.425, 0.8125, 0.425, 0.8125, 0.425, 0.9375])
me_050.materials.append(mat_007)
me_050.update()
me_051 = bpy.data.meshes.new('큐브.051')
me_051.from_pydata([(-1.0, -1.0, -1.0), (-1.0, 1.0, -1.0), (1.0, -1.0, -1.0), (1.0, 1.0, -1.0), (-1.0, -1.0, 0.6), (-1.0, 1.0, 0.6), (1.0, 1.0, 0.6), (1.0, -1.0, 0.6), (1.0, 1.0, 0.6), (1.0, -1.0, 0.6)], [], [(1, 0, 4, 5), (6, 8, 3, 1, 5), (9, 2, 3, 8), (7, 4, 0, 2, 9), (1, 3, 2, 0), (5, 4, 7, 6), (6, 7, 9, 8)])
me_051.polygons.foreach_set('material_index', [0, 0, 0, 0, 0, 568, 568])
_uv = me_051.uv_layers.new(name='UV 맵')
_uv.uv.foreach_set('vector', [0.375, 0.25, 0.375, 0.0, 0.575, 0.0, 0.575, 0.25, 0.575, 0.5, 0.575, 0.5, 0.375, 0.5, 0.375, 0.25, 0.575, 0.25, 0.575, 0.75, 0.375, 0.75, 0.375, 0.5, 0.575, 0.5, 0.575, 0.75, 0.575, 1.0, 0.375, 1.0, 0.375, 0.75, 0.575, 0.75, 0.125, 0.5, 0.375, 0.5, 0.375, 0.75, 0.125, 0.75, 0.575, 0.25, 0.575, 0.25, 0.575, 0.5, 0.575, 0.5, 0.575, 0.4375, 0.575, 0.4375, 0.575, 0.4375, 0.575, 0.4375])
me_051.materials.append(mat_007)
me_051.update()
me_052 = bpy.data.meshes.new('큐브.052')
me_052.from_pydata([(-1.0, -1.0, -0.6485), (1.0, -1.0, -0.6485), (-1.0, 0.08983, -0.8665), (-1.0, 1.0, -0.6845), (1.0, 1.0, -0.6845), (1.0, 0.08983, -0.8665), (-1.0, 0.08983, 0.8306), (-1.0, -0.7574, 1.0), (-1.0, -1.0, 0.6126), (1.0, 0.08983, 0.8306), (1.0, -0.7574, 1.0), (1.0, -1.0, 0.6126), (-1.0, -0.7574, 1.0), (-1.0, 1.0, 0.6485), (1.0, 1.0, 0.6485), (1.0, -0.7574, 1.0)], [], [(3, 2, 0, 8, 6, 7, 12, 13), (4, 3, 13, 14), (15, 10, 9, 11, 1, 5, 4, 14), (8, 0, 1, 11), (12, 7, 10, 15), (1, 0, 2, 5), (3, 4, 5, 2), (11, 9, 6, 8), (6, 9, 10, 7), (15, 14, 13, 12)])
me_052.polygons.foreach_set('material_index', [0, 0, 0, 0, 0, 568, 568, 568, 568, 568])
_uv = me_052.uv_layers.new(name='UV 맵')
_uv.uv.foreach_set('vector', [0.4144, 0.25, 0.3917, 0.1362, 0.4189, 0.0, 0.5766, 0.0, 0.6038, 0.1362, 0.625, 0.03033, 0.625, 0.03033, 0.5811, 0.25, 0.4144, 0.5, 0.4144, 0.25, 0.5811, 0.25, 0.5811, 0.5, 0.625, 0.7197, 0.625, 0.7197, 0.6038, 0.6138, 0.5766, 0.75, 0.4189, 0.75, 0.3917, 0.6138, 0.4144, 0.5, 0.5811, 0.5, 0.5766, 1.0, 0.4189, 1.0, 0.4189, 0.75, 0.5766, 0.75, 0.875, 0.7197, 0.875, 0.7197, 0.625, 0.7197, 0.625, 0.7197, 0.5365, 0.8663, 0.5365, 0.8837, 0.575, 0.8837, 0.575, 0.8663, 0.4572, 0.8837, 0.4572, 0.8663, 0.425, 0.8663, 0.425, 0.8837, 0.5365, 0.3837, 0.575, 0.3837, 0.575, 0.3663, 0.5365, 0.3663, 0.575, 0.3663, 0.575, 0.3837, 0.575, 0.3837, 0.575, 0.3663, 0.395, 0.3837, 0.4572, 0.3837, 0.4572, 0.3663, 0.395, 0.3663])
me_052.materials.append(mat_007)
me_052.update()
me_053 = bpy.data.meshes.new('큐브.053')
me_053.from_pydata([(-1.0, -1.0, 1.0), (-1.0, 1.0, 1.0), (1.0, -1.0, 1.0), (1.0, 1.0, 1.0), (-1.0, -1.0, -0.6), (-1.0, 1.0, -0.6), (1.0, 1.0, -0.6), (1.0, -1.0, -0.6)], [], [(4, 0, 1, 5), (5, 1, 3, 6), (6, 3, 2, 7), (7, 2, 0, 4), (3, 1, 0, 2), (5, 6, 7, 4)])
me_053.polygons.foreach_set('material_index', [0, 0, 0, 0, 0, 568])
_uv = me_053.uv_layers.new(name='UV 맵')
_uv.uv.foreach_set('vector', [0.425, 0.0, 0.625, 0.0, 0.625, 0.25, 0.425, 0.25, 0.425, 0.25, 0.625, 0.25, 0.625, 0.5, 0.425, 0.5, 0.425, 0.5, 0.625, 0.5, 0.625, 0.75, 0.425, 0.75, 0.425, 0.75, 0.625, 0.75, 0.625, 1.0, 0.425, 1.0, 0.625, 0.5, 0.875, 0.5, 0.875, 0.75, 0.625, 0.75, 0.575, 0.3125, 0.575, 0.4375, 0.575, 0.4375, 0.575, 0.3125])
me_053.materials.append(mat_008)
me_053.update()
me_054 = bpy.data.meshes.new('큐브.054')
me_054.from_pydata([(-1.0, -1.0, -1.0), (-1.0, 1.0, -1.0), (1.0, -1.0, -1.0), (1.0, 1.0, -1.0), (-1.0, 1.0, 0.6), (1.0, 1.0, 0.6), (1.0, -1.0, 0.6), (-1.0, -1.0, 0.6)], [], [(4, 1, 0, 7), (5, 3, 1, 4), (6, 2, 3, 5), (7, 0, 2, 6), (1, 3, 2, 0), (7, 6, 5, 4)])
me_054.polygons.foreach_set('material_index', [0, 0, 0, 0, 0, 568])
_uv = me_054.uv_layers.new(name='UV 맵')
_uv.uv.foreach_set('vector', [0.575, 0.25, 0.375, 0.25, 0.375, 0.0, 0.575, 0.0, 0.575, 0.5, 0.375, 0.5, 0.375, 0.25, 0.575, 0.25, 0.575, 0.75, 0.375, 0.75, 0.375, 0.5, 0.575, 0.5, 0.575, 1.0, 0.375, 1.0, 0.375, 0.75, 0.575, 0.75, 0.125, 0.5, 0.375, 0.5, 0.375, 0.75, 0.125, 0.75, 0.375, 1.0, 0.375, 0.75, 0.375, 0.75, 0.375, 1.0])
me_054.materials.append(mat_008)
me_054.update()
me_055 = bpy.data.meshes.new('큐브.055')
me_055.from_pydata([(-1.0, -1.0, 1.0), (-1.0, 1.0, 1.0), (1.0, -1.0, 1.0), (1.0, 1.0, 1.0), (-1.0, -1.0, -0.6), (-1.0, 1.0, -0.6), (1.0, 1.0, -0.6), (1.0, -1.0, -0.6)], [], [(4, 0, 1, 5), (5, 1, 3, 6), (6, 3, 2, 7), (7, 2, 0, 4), (3, 1, 0, 2), (5, 6, 7, 4)])
me_055.polygons.foreach_set('material_index', [0, 0, 0, 0, 0, 568])
_uv = me_055.uv_layers.new(name='UV 맵')
_uv.uv.foreach_set('vector', [0.425, 0.0, 0.625, 0.0, 0.625, 0.25, 0.425, 0.25, 0.425, 0.25, 0.625, 0.25, 0.625, 0.5, 0.425, 0.5, 0.425, 0.5, 0.625, 0.5, 0.625, 0.75, 0.425, 0.75, 0.425, 0.75, 0.625, 0.75, 0.625, 1.0, 0.425, 1.0, 0.625, 0.5, 0.875, 0.5, 0.875, 0.75, 0.625, 0.75, 0.425, 0.9375, 0.425, 0.8125, 0.425, 0.8125, 0.425, 0.9375])
me_055.materials.append(mat_008)
me_055.update()
me_056 = bpy.data.meshes.new('큐브.056')
me_056.from_pydata([(-1.0, -1.0, -1.0), (-1.0, 1.0, -1.0), (1.0, -1.0, -1.0), (1.0, 1.0, -1.0), (-1.0, -1.0, 0.6), (-1.0, 1.0, 0.6), (1.0, 1.0, 0.6), (1.0, -1.0, 0.6), (1.0, 1.0, 0.6), (1.0, -1.0, 0.6)], [], [(1, 0, 4, 5), (6, 8, 3, 1, 5), (9, 2, 3, 8), (7, 4, 0, 2, 9), (1, 3, 2, 0), (5, 4, 7, 6), (6, 7, 9, 8)])
me_056.polygons.foreach_set('material_index', [0, 0, 0, 0, 0, 568, 568])
_uv = me_056.uv_layers.new(name='UV 맵')
_uv.uv.foreach_set('vector', [0.375, 0.25, 0.375, 0.0, 0.575, 0.0, 0.575, 0.25, 0.575, 0.5, 0.575, 0.5, 0.375, 0.5, 0.375, 0.25, 0.575, 0.25, 0.575, 0.75, 0.375, 0.75, 0.375, 0.5, 0.575, 0.5, 0.575, 0.75, 0.575, 1.0, 0.375, 1.0, 0.375, 0.75, 0.575, 0.75, 0.125, 0.5, 0.375, 0.5, 0.375, 0.75, 0.125, 0.75, 0.575, 0.25, 0.575, 0.25, 0.575, 0.5, 0.575, 0.5, 0.575, 0.4375, 0.575, 0.4375, 0.575, 0.4375, 0.575, 0.4375])
me_056.materials.append(mat_008)
me_056.update()
me_057 = bpy.data.meshes.new('큐브.057')
me_057.from_pydata([(-1.0, -1.0, -0.6485), (1.0, -1.0, -0.6485), (-1.0, 0.08983, -0.8665), (-1.0, 1.0, -0.6845), (1.0, 1.0, -0.6845), (1.0, 0.08983, -0.8665), (-1.0, 0.08983, 0.8306), (-1.0, -0.7574, 1.0), (-1.0, -1.0, 0.6126), (1.0, 0.08983, 0.8306), (1.0, -0.7574, 1.0), (1.0, -1.0, 0.6126), (-1.0, -0.7574, 1.0), (-1.0, 1.0, 0.6485), (1.0, 1.0, 0.6485), (1.0, -0.7574, 1.0)], [], [(3, 2, 0, 8, 6, 7, 12, 13), (4, 3, 13, 14), (15, 10, 9, 11, 1, 5, 4, 14), (8, 0, 1, 11), (12, 7, 10, 15), (1, 0, 2, 5), (3, 4, 5, 2), (11, 9, 6, 8), (6, 9, 10, 7), (15, 14, 13, 12)])
me_057.polygons.foreach_set('material_index', [0, 0, 0, 0, 0, 568, 568, 568, 568, 568])
_uv = me_057.uv_layers.new(name='UV 맵')
_uv.uv.foreach_set('vector', [0.4144, 0.25, 0.3917, 0.1362, 0.4189, 0.0, 0.5766, 0.0, 0.6038, 0.1362, 0.625, 0.03033, 0.625, 0.03033, 0.5811, 0.25, 0.4144, 0.5, 0.4144, 0.25, 0.5811, 0.25, 0.5811, 0.5, 0.625, 0.7197, 0.625, 0.7197, 0.6038, 0.6138, 0.5766, 0.75, 0.4189, 0.75, 0.3917, 0.6138, 0.4144, 0.5, 0.5811, 0.5, 0.5766, 1.0, 0.4189, 1.0, 0.4189, 0.75, 0.5766, 0.75, 0.875, 0.7197, 0.875, 0.7197, 0.625, 0.7197, 0.625, 0.7197, 0.5365, 0.8663, 0.5365, 0.8837, 0.575, 0.8837, 0.575, 0.8663, 0.4572, 0.8837, 0.4572, 0.8663, 0.425, 0.8663, 0.425, 0.8837, 0.5365, 0.3837, 0.575, 0.3837, 0.575, 0.3663, 0.5365, 0.3663, 0.575, 0.3663, 0.575, 0.3837, 0.575, 0.3837, 0.575, 0.3663, 0.395, 0.3837, 0.4572, 0.3837, 0.4572, 0.3663, 0.395, 0.3663])
me_057.materials.append(mat_008)
me_057.update()

# ---- objects
ob_x = bpy.data.objects.new('큐브', me_x)
ob_001 = bpy.data.objects.new('큐브.001', me_005)
ob_002 = bpy.data.objects.new('큐브.002', me_006)
ob_003 = bpy.data.objects.new('큐브.003', me_007)
ob_006 = bpy.data.objects.new('큐브.006', me_010)
ob_007 = bpy.data.objects.new('큐브.007', me_016)
ob_004 = bpy.data.objects.new('큐브.004', me_023)
ob_005 = bpy.data.objects.new('큐브.005', me_024)
ob_008 = bpy.data.objects.new('큐브.008', me_025)
ob_009 = bpy.data.objects.new('큐브.009', me_026)
ob_010 = bpy.data.objects.new('큐브.010', me_027)
ob_011 = bpy.data.objects.new('큐브.011', me_033)
ob_012 = bpy.data.objects.new('큐브.012', me_034)
ob_013 = bpy.data.objects.new('큐브.013', me_035)
ob_014 = bpy.data.objects.new('큐브.014', me_036)
ob_015 = bpy.data.objects.new('큐브.015', me_037)
ob_021 = bpy.data.objects.new('큐브.021', me_043)
ob_022 = bpy.data.objects.new('큐브.022', me_044)
ob_023 = bpy.data.objects.new('큐브.023', me_045)
ob_024 = bpy.data.objects.new('큐브.024', me_046)
ob_025 = bpy.data.objects.new('큐브.025', me_047)
ob_016 = bpy.data.objects.new('큐브.016', me_048)
ob_017 = bpy.data.objects.new('큐브.017', me_049)
ob_018 = bpy.data.objects.new('큐브.018', me_050)
ob_019 = bpy.data.objects.new('큐브.019', me_051)
ob_020 = bpy.data.objects.new('큐브.020', me_052)
ob_026 = bpy.data.objects.new('큐브.026', me_053)
ob_027 = bpy.data.objects.new('큐브.027', me_054)
ob_028 = bpy.data.objects.new('큐브.028', me_055)
ob_029 = bpy.data.objects.new('큐브.029', me_056)
ob_030 = bpy.data.objects.new('큐브.030', me_057)

# ---- transforms, parenting, visibility, modifiers, constraints
ob_x.location = (0.0, 0.0, 0.0)
ob_001.location = (1.01, 0.8, 0.0)
ob_001.scale = (0.01, 0.2, 1.0)
ob_002.location = (1.01, -0.8, 0.0)
ob_002.scale = (0.01, 0.2, 1.0)
ob_003.location = (1.01, 0.0, 0.8)
ob_003.rotation_euler = (1.571, -0.0, 0.0)
ob_003.scale = (0.01, 0.2, 1.0)
ob_006.location = (1.01, 0.0, -0.8)
ob_006.rotation_euler = (1.571, -0.0, 0.0)
ob_006.scale = (0.01, 0.2, 1.0)
ob_007.location = (1.01, 0.0, -0.02541)
ob_007.rotation_euler = (2.356, -0.0, 0.0)
ob_007.scale = (0.01, 0.2, 1.0)
ob_004.location = (-1.01, 0.0, -0.02541)
ob_004.rotation_euler = (2.356, -0.0, 0.0)
ob_004.scale = (0.01, 0.2, 1.0)
ob_005.location = (-1.01, 0.0, -0.8)
ob_005.rotation_euler = (1.571, -0.0, 0.0)
ob_005.scale = (0.01, 0.2, 1.0)
ob_008.location = (-1.01, 0.0, 0.8)
ob_008.rotation_euler = (1.571, -0.0, 0.0)
ob_008.scale = (0.01, 0.2, 1.0)
ob_009.location = (-1.01, -0.8, 0.0)
ob_009.scale = (0.01, 0.2, 1.0)
ob_010.location = (-1.01, 0.8, 0.0)
ob_010.scale = (0.01, 0.2, 1.0)
ob_011.location = (1.711e-06, -1.01, -0.02541)
ob_011.rotation_euler = (2.356, -0.0, 1.571)
ob_011.scale = (0.01, 0.2, 1.0)
ob_012.location = (1.711e-06, -1.01, -0.8)
ob_012.rotation_euler = (1.571, -0.0, 1.571)
ob_012.scale = (0.01, 0.2, 1.0)
ob_013.location = (1.711e-06, -1.01, 0.8)
ob_013.rotation_euler = (1.571, -0.0, 1.571)
ob_013.scale = (0.01, 0.2, 1.0)
ob_014.location = (0.8, -1.01, -4.657e-10)
ob_014.rotation_euler = (0.0, -0.0, 1.571)
ob_014.scale = (0.01, 0.2, 1.0)
ob_015.location = (-0.8, -1.01, -4.657e-10)
ob_015.rotation_euler = (0.0, -0.0, 1.571)
ob_015.scale = (0.01, 0.2, 1.0)
ob_021.location = (-0.02541, 0.0, 1.01)
ob_021.rotation_euler = (2.356, 1.571, 0.0)
ob_021.scale = (0.01, 0.2, 1.0)
ob_022.location = (-0.8, 0.0, 1.01)
ob_022.rotation_euler = (1.571, 1.571, 0.0)
ob_022.scale = (0.01, 0.2, 1.0)
ob_023.location = (0.8, 0.0, 1.01)
ob_023.rotation_euler = (1.571, 1.571, 0.0)
ob_023.scale = (0.01, 0.2, 1.0)
ob_024.location = (6.603e-07, -0.8, 1.01)
ob_024.rotation_euler = (-0.0, 1.571, 0.0)
ob_024.scale = (0.01, 0.2, 1.0)
ob_025.location = (6.603e-07, 0.8, 1.01)
ob_025.rotation_euler = (-0.0, 1.571, 0.0)
ob_025.scale = (0.01, 0.2, 1.0)
ob_016.location = (6.603e-07, 0.8, -1.01)
ob_016.rotation_euler = (-0.0, 1.571, 0.0)
ob_016.scale = (0.01, 0.2, 1.0)
ob_017.location = (6.603e-07, -0.8, -1.01)
ob_017.rotation_euler = (-0.0, 1.571, 0.0)
ob_017.scale = (0.01, 0.2, 1.0)
ob_018.location = (0.8, 0.0, -1.01)
ob_018.rotation_euler = (1.571, 1.571, 0.0)
ob_018.scale = (0.01, 0.2, 1.0)
ob_019.location = (-0.8, 0.0, -1.01)
ob_019.rotation_euler = (1.571, 1.571, 0.0)
ob_019.scale = (0.01, 0.2, 1.0)
ob_020.location = (-0.02541, 0.0, -1.01)
ob_020.rotation_euler = (2.356, 1.571, 0.0)
ob_020.scale = (0.01, 0.2, 1.0)
ob_026.location = (-0.8, 1.01, -4.657e-10)
ob_026.rotation_euler = (0.0, -0.0, 1.571)
ob_026.scale = (0.01, 0.2, 1.0)
ob_027.location = (0.8, 1.01, -4.657e-10)
ob_027.rotation_euler = (0.0, -0.0, 1.571)
ob_027.scale = (0.01, 0.2, 1.0)
ob_028.location = (1.711e-06, 1.01, 0.8)
ob_028.rotation_euler = (1.571, -0.0, 1.571)
ob_028.scale = (0.01, 0.2, 1.0)
ob_029.location = (1.711e-06, 1.01, -0.8)
ob_029.rotation_euler = (1.571, -0.0, 1.571)
ob_029.scale = (0.01, 0.2, 1.0)
ob_030.location = (1.711e-06, 1.01, -0.02541)
ob_030.rotation_euler = (2.356, -0.0, 1.571)
ob_030.scale = (0.01, 0.2, 1.0)

# ---- collection membership
col_collection.objects.link(ob_x)
col_collection.objects.link(ob_001)
col_collection.objects.link(ob_002)
col_collection.objects.link(ob_003)
col_collection.objects.link(ob_006)
col_collection.objects.link(ob_007)
col_collection.objects.link(ob_004)
col_collection.objects.link(ob_005)
col_collection.objects.link(ob_008)
col_collection.objects.link(ob_009)
col_collection.objects.link(ob_010)
col_collection.objects.link(ob_011)
col_collection.objects.link(ob_012)
col_collection.objects.link(ob_013)
col_collection.objects.link(ob_014)
col_collection.objects.link(ob_015)
col_collection.objects.link(ob_021)
col_collection.objects.link(ob_022)
col_collection.objects.link(ob_023)
col_collection.objects.link(ob_024)
col_collection.objects.link(ob_025)
col_collection.objects.link(ob_016)
col_collection.objects.link(ob_017)
col_collection.objects.link(ob_018)
col_collection.objects.link(ob_019)
col_collection.objects.link(ob_020)
col_collection.objects.link(ob_026)
col_collection.objects.link(ob_027)
col_collection.objects.link(ob_028)
col_collection.objects.link(ob_029)
col_collection.objects.link(ob_030)

# ---- scene / render settings (as saved in the file)
scene.frame_start = 1; scene.frame_end = 250; scene.frame_set(1)
scene.render.engine = 'BLENDER_EEVEE_NEXT'
scene.cycles.sampling_pattern = 'TABULATED_SOBOL'
scene.cycles.use_light_tree = False
scene.view_settings.view_transform = 'Filmic'
bpy.context.view_layer.update()

# ---- added for rendering (the .blend has no active camera and no usable light): camera, sun
cam_auto = bpy.data.cameras.new('AutoCamera')
cam_auto.lens = 50.0
cam_auto.sensor_width = 36.0
cam_auto.clip_end = 1000.0
ob_auto_camera = bpy.data.objects.new('AutoCamera', cam_auto)
scene.collection.objects.link(ob_auto_camera)
ob_auto_camera.location = (3.26934, -3.9232, 2.61547)
ob_auto_camera.rotation_euler = (1.09748, -7.21219e-08, 0.694738)
scene.camera = ob_auto_camera
light_auto_sun = bpy.data.lights.new('AutoSun', 'SUN')
light_auto_sun.energy = 3.0
light_auto_sun.angle = 0.0523599
ob_auto_sun = bpy.data.objects.new('AutoSun', light_auto_sun)
scene.collection.objects.link(ob_auto_sun)
ob_auto_sun.rotation_euler = (0.872665, 0.174533, 0.523599)
bpy.context.view_layer.update()
